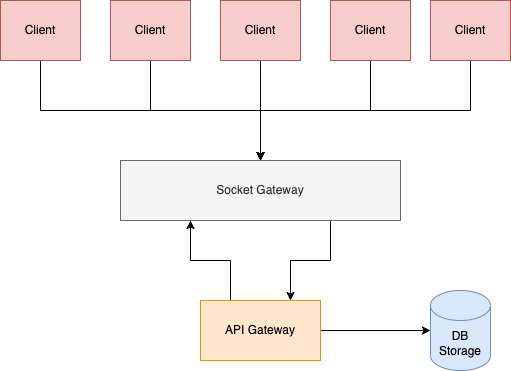

The diagram above was exported from draw.io. Its source (the exported page's mxGraphModel, read from the mxfile embedded in the PNG):
<mxGraphModel dx="1562" dy="790" grid="1" gridSize="10" guides="1" tooltips="1" connect="1" arrows="1" fold="1" page="1" pageScale="1" pageWidth="1100" pageHeight="850" math="0" shadow="0">
  <root>
    <mxCell id="0" />
    <mxCell id="1" parent="0" />
    <mxCell id="yHCiWvvEmqcAjTxfrSB9-3" style="edgeStyle=orthogonalEdgeStyle;rounded=0;orthogonalLoop=1;jettySize=auto;html=1;exitX=0.25;exitY=0;exitDx=0;exitDy=0;entryX=0.25;entryY=1;entryDx=0;entryDy=0;" edge="1" parent="1" source="yHCiWvvEmqcAjTxfrSB9-1" target="yHCiWvvEmqcAjTxfrSB9-2">
      <mxGeometry relative="1" as="geometry" />
    </mxCell>
    <mxCell id="yHCiWvvEmqcAjTxfrSB9-16" style="edgeStyle=orthogonalEdgeStyle;rounded=0;orthogonalLoop=1;jettySize=auto;html=1;exitX=1;exitY=0.5;exitDx=0;exitDy=0;entryX=0;entryY=0.5;entryDx=0;entryDy=0;entryPerimeter=0;" edge="1" parent="1" source="yHCiWvvEmqcAjTxfrSB9-1" target="yHCiWvvEmqcAjTxfrSB9-15">
      <mxGeometry relative="1" as="geometry" />
    </mxCell>
    <mxCell id="yHCiWvvEmqcAjTxfrSB9-1" value="API Gateway" style="rounded=0;whiteSpace=wrap;html=1;fillColor=#ffe6cc;strokeColor=#d79b00;" vertex="1" parent="1">
      <mxGeometry x="473" y="380" width="120" height="60" as="geometry" />
    </mxCell>
    <mxCell id="yHCiWvvEmqcAjTxfrSB9-4" style="edgeStyle=orthogonalEdgeStyle;rounded=0;orthogonalLoop=1;jettySize=auto;html=1;exitX=0.75;exitY=1;exitDx=0;exitDy=0;entryX=0.75;entryY=0;entryDx=0;entryDy=0;" edge="1" parent="1" source="yHCiWvvEmqcAjTxfrSB9-2" target="yHCiWvvEmqcAjTxfrSB9-1">
      <mxGeometry relative="1" as="geometry" />
    </mxCell>
    <mxCell id="yHCiWvvEmqcAjTxfrSB9-2" value="Socket Gateway" style="rounded=0;whiteSpace=wrap;html=1;fillColor=#f5f5f5;fontColor=#333333;strokeColor=#666666;" vertex="1" parent="1">
      <mxGeometry x="393" y="240" width="280" height="60" as="geometry" />
    </mxCell>
    <mxCell id="yHCiWvvEmqcAjTxfrSB9-10" style="edgeStyle=orthogonalEdgeStyle;rounded=0;orthogonalLoop=1;jettySize=auto;html=1;exitX=0.5;exitY=1;exitDx=0;exitDy=0;" edge="1" parent="1" source="yHCiWvvEmqcAjTxfrSB9-5" target="yHCiWvvEmqcAjTxfrSB9-2">
      <mxGeometry relative="1" as="geometry" />
    </mxCell>
    <mxCell id="yHCiWvvEmqcAjTxfrSB9-5" value="Client" style="rounded=0;whiteSpace=wrap;html=1;fillColor=#f8cecc;strokeColor=#b85450;" vertex="1" parent="1">
      <mxGeometry x="273" y="80" width="80" height="60" as="geometry" />
    </mxCell>
    <mxCell id="yHCiWvvEmqcAjTxfrSB9-11" style="edgeStyle=orthogonalEdgeStyle;rounded=0;orthogonalLoop=1;jettySize=auto;html=1;exitX=0.5;exitY=1;exitDx=0;exitDy=0;entryX=0.5;entryY=0;entryDx=0;entryDy=0;" edge="1" parent="1" source="yHCiWvvEmqcAjTxfrSB9-6" target="yHCiWvvEmqcAjTxfrSB9-2">
      <mxGeometry relative="1" as="geometry">
        <mxPoint x="550" y="240" as="targetPoint" />
      </mxGeometry>
    </mxCell>
    <mxCell id="yHCiWvvEmqcAjTxfrSB9-6" value="Client" style="rounded=0;whiteSpace=wrap;html=1;fillColor=#f8cecc;strokeColor=#b85450;" vertex="1" parent="1">
      <mxGeometry x="383" y="80" width="80" height="60" as="geometry" />
    </mxCell>
    <mxCell id="yHCiWvvEmqcAjTxfrSB9-12" style="edgeStyle=orthogonalEdgeStyle;rounded=0;orthogonalLoop=1;jettySize=auto;html=1;exitX=0.5;exitY=1;exitDx=0;exitDy=0;entryX=0.5;entryY=0;entryDx=0;entryDy=0;" edge="1" parent="1" source="yHCiWvvEmqcAjTxfrSB9-7" target="yHCiWvvEmqcAjTxfrSB9-2">
      <mxGeometry relative="1" as="geometry">
        <mxPoint x="550" y="240" as="targetPoint" />
      </mxGeometry>
    </mxCell>
    <mxCell id="yHCiWvvEmqcAjTxfrSB9-7" value="Client" style="rounded=0;whiteSpace=wrap;html=1;fillColor=#f8cecc;strokeColor=#b85450;" vertex="1" parent="1">
      <mxGeometry x="493" y="80" width="80" height="60" as="geometry" />
    </mxCell>
    <mxCell id="yHCiWvvEmqcAjTxfrSB9-13" style="edgeStyle=orthogonalEdgeStyle;rounded=0;orthogonalLoop=1;jettySize=auto;html=1;exitX=0.5;exitY=1;exitDx=0;exitDy=0;entryX=0.5;entryY=0;entryDx=0;entryDy=0;" edge="1" parent="1" source="yHCiWvvEmqcAjTxfrSB9-8" target="yHCiWvvEmqcAjTxfrSB9-2">
      <mxGeometry relative="1" as="geometry">
        <mxPoint x="550" y="240" as="targetPoint" />
      </mxGeometry>
    </mxCell>
    <mxCell id="yHCiWvvEmqcAjTxfrSB9-8" value="Client" style="rounded=0;whiteSpace=wrap;html=1;fillColor=#f8cecc;strokeColor=#b85450;" vertex="1" parent="1">
      <mxGeometry x="603" y="80" width="80" height="60" as="geometry" />
    </mxCell>
    <mxCell id="yHCiWvvEmqcAjTxfrSB9-14" style="edgeStyle=orthogonalEdgeStyle;rounded=0;orthogonalLoop=1;jettySize=auto;html=1;exitX=0.5;exitY=1;exitDx=0;exitDy=0;entryX=0.5;entryY=0;entryDx=0;entryDy=0;" edge="1" parent="1" source="yHCiWvvEmqcAjTxfrSB9-9" target="yHCiWvvEmqcAjTxfrSB9-2">
      <mxGeometry relative="1" as="geometry" />
    </mxCell>
    <mxCell id="yHCiWvvEmqcAjTxfrSB9-9" value="Client" style="rounded=0;whiteSpace=wrap;html=1;fillColor=#f8cecc;strokeColor=#b85450;" vertex="1" parent="1">
      <mxGeometry x="703" y="80" width="80" height="60" as="geometry" />
    </mxCell>
    <mxCell id="yHCiWvvEmqcAjTxfrSB9-15" value="DB Storage" style="shape=cylinder3;whiteSpace=wrap;html=1;boundedLbl=1;backgroundOutline=1;size=15;fillColor=#dae8fc;strokeColor=#6c8ebf;" vertex="1" parent="1">
      <mxGeometry x="703" y="370" width="60" height="80" as="geometry" />
    </mxCell>
  </root>
</mxGraphModel>